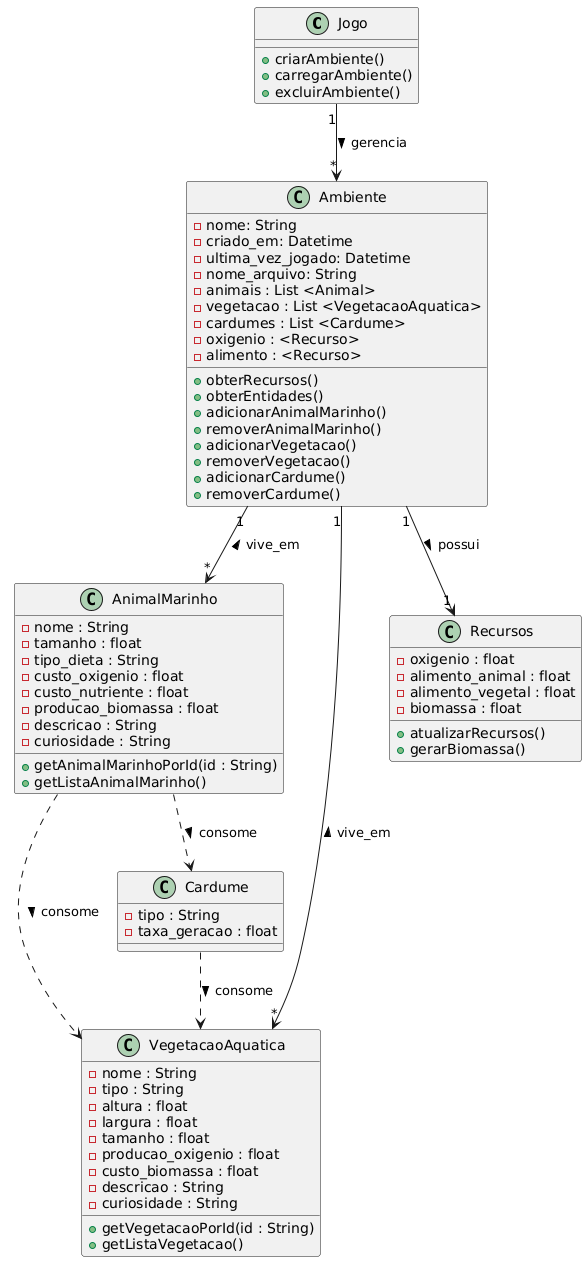

The diagram above was rendered by PlantUML. Its source (embedded in the PNG):
@startuml
' Definição das classes

class Jogo {
  + criarAmbiente()
  + carregarAmbiente()
  + excluirAmbiente()
}

class AnimalMarinho {
  - nome : String
  - tamanho : float
  - tipo_dieta : String
  - custo_oxigenio : float
  - custo_nutriente : float
  - producao_biomassa : float
  - descricao : String
  - curiosidade : String
  + getAnimalMarinhoPorId(id : String)
  + getListaAnimalMarinho()
}

class VegetacaoAquatica {
  - nome : String
  - tipo : String
  - altura : float
  - largura : float
  - tamanho : float
  - producao_oxigenio : float
  - custo_biomassa : float
  - descricao : String
  - curiosidade : String
  + getVegetacaoPorId(id : String)
  + getListaVegetacao()
}

class Ambiente {
  - nome: String
  - criado_em: Datetime
  - ultima_vez_jogado: Datetime
  - nome_arquivo: String
  - animais : List <Animal>
  - vegetacao : List <VegetacaoAquatica>
  - cardumes : List <Cardume>
  - oxigenio : <Recurso>
  - alimento : <Recurso>
  + obterRecursos()
  + obterEntidades()
  + adicionarAnimalMarinho()
  + removerAnimalMarinho()
  + adicionarVegetacao()
  + removerVegetacao()
  + adicionarCardume()
  + removerCardume()
}

class Cardume {
  - tipo : String
  - taxa_geracao : float
}

class Recursos {
  - oxigenio : float
  - alimento_animal : float
  - alimento_vegetal : float
  - biomassa : float
  + atualizarRecursos()
  + gerarBiomassa()
}

' Relacionamentos
Jogo "1" --> "*" Ambiente : gerencia >
Ambiente "1" --> "*" AnimalMarinho : vive_em <
Ambiente "1" --> "*" VegetacaoAquatica : vive_em <
Ambiente "1" --> "1" Recursos : possui >
AnimalMarinho ..> Cardume : consome >
AnimalMarinho ..> VegetacaoAquatica : consome >
Cardume ..> VegetacaoAquatica : consome >
@enduml